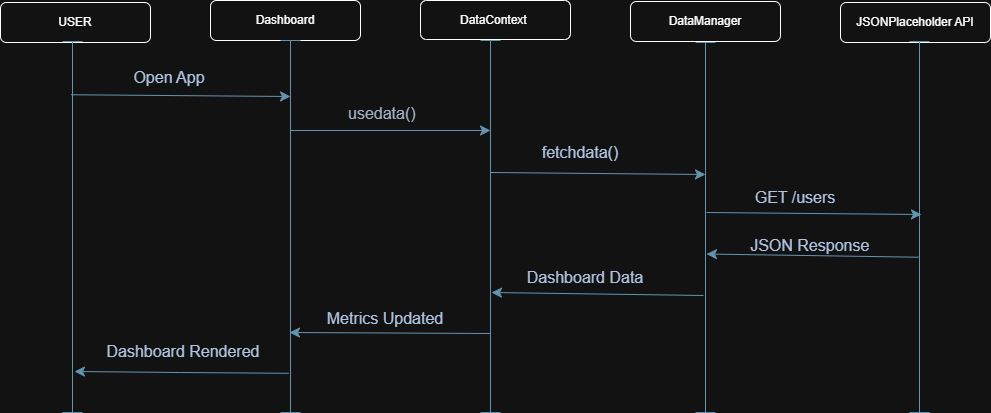

The diagram above was exported from draw.io. Its source (the exported page's mxGraphModel, read from the mxfile embedded in the PNG):
<mxGraphModel dx="1661" dy="614" grid="1" gridSize="10" guides="1" tooltips="1" connect="1" arrows="1" fold="1" page="0" pageScale="1" pageWidth="850" pageHeight="1100" background="light-dark(#ffffff, #121212)" math="0" shadow="0">
  <root>
    <mxCell id="0" />
    <mxCell id="1" parent="0" />
    <mxCell id="ZPNTuQT_38PNp1um4ixB-26" edge="1" parent="1" source="P4DJn8YJMmRvP4EKB1WC-2" style="edgeStyle=none;curved=1;rounded=0;orthogonalLoop=1;jettySize=auto;html=1;strokeColor=#457B9D;fontSize=12;fontColor=#1D3557;startSize=8;endSize=8;fillColor=#A8DADC;" target="ZPNTuQT_38PNp1um4ixB-7" value="">
      <mxGeometry relative="1" as="geometry" />
    </mxCell>
    <mxCell id="P4DJn8YJMmRvP4EKB1WC-2" parent="1" style="rounded=1;whiteSpace=wrap;html=1;direction=west;" value="Dashboard" vertex="1">
      <mxGeometry height="40" width="150" y="108" as="geometry" />
    </mxCell>
    <mxCell id="P4DJn8YJMmRvP4EKB1WC-4" parent="1" style="rounded=1;whiteSpace=wrap;html=1;direction=west;" value="DataContext&amp;nbsp;" vertex="1">
      <mxGeometry height="39" width="150" x="210" y="108" as="geometry" />
    </mxCell>
    <mxCell id="P4DJn8YJMmRvP4EKB1WC-7" parent="1" style="rounded=1;whiteSpace=wrap;html=1;direction=west;" value="DataManager" vertex="1">
      <mxGeometry height="40" width="150" x="420" y="109" as="geometry" />
    </mxCell>
    <mxCell id="P4DJn8YJMmRvP4EKB1WC-8" parent="1" style="rounded=1;whiteSpace=wrap;html=1;direction=west;" value="USER" vertex="1">
      <mxGeometry height="40" width="150" x="-210" y="110" as="geometry" />
    </mxCell>
    <mxCell id="P4DJn8YJMmRvP4EKB1WC-9" parent="1" style="rounded=1;whiteSpace=wrap;html=1;direction=west;" value="JSONPlaceholder API" vertex="1">
      <mxGeometry height="40" width="150" x="630" y="110" as="geometry" />
    </mxCell>
    <mxCell id="ZPNTuQT_38PNp1um4ixB-6" parent="1" style="shape=crossbar;whiteSpace=wrap;html=1;rounded=1;direction=south;strokeColor=#457B9D;fontColor=#1D3557;fillColor=#A8DADC;" value="" vertex="1">
      <mxGeometry height="371" width="20" x="-148" y="149" as="geometry" />
    </mxCell>
    <mxCell id="ZPNTuQT_38PNp1um4ixB-7" parent="1" style="shape=crossbar;whiteSpace=wrap;html=1;rounded=1;direction=south;strokeColor=#457B9D;fontColor=#1D3557;fillColor=#A8DADC;" value="" vertex="1">
      <mxGeometry height="372" width="20" x="70" y="148" as="geometry" />
    </mxCell>
    <mxCell id="ZPNTuQT_38PNp1um4ixB-8" parent="1" style="shape=crossbar;whiteSpace=wrap;html=1;rounded=1;direction=south;strokeColor=#457B9D;fontColor=#1D3557;fillColor=#A8DADC;" value="" vertex="1">
      <mxGeometry height="372" width="20" x="270" y="148" as="geometry" />
    </mxCell>
    <mxCell id="ZPNTuQT_38PNp1um4ixB-9" parent="1" style="shape=crossbar;whiteSpace=wrap;html=1;rounded=1;direction=south;strokeColor=#457B9D;fontColor=#1D3557;fillColor=#A8DADC;" value="" vertex="1">
      <mxGeometry height="370" width="20" x="485" y="150" as="geometry" />
    </mxCell>
    <mxCell id="ZPNTuQT_38PNp1um4ixB-10" parent="1" style="shape=crossbar;whiteSpace=wrap;html=1;rounded=1;direction=south;strokeColor=#457B9D;fontColor=#1D3557;fillColor=#A8DADC;" value="" vertex="1">
      <mxGeometry height="371" width="20" x="699" y="149" as="geometry" />
    </mxCell>
    <mxCell id="ZPNTuQT_38PNp1um4ixB-11" edge="1" parent="1" style="edgeStyle=none;curved=1;rounded=0;orthogonalLoop=1;jettySize=auto;html=1;exitX=0.125;exitY=0.57;exitDx=0;exitDy=0;exitPerimeter=0;strokeColor=#457B9D;fontSize=12;fontColor=#1D3557;startSize=8;endSize=8;fillColor=#A8DADC;">
      <mxGeometry relative="1" as="geometry">
        <mxPoint x="-139.4000000000001" y="202.25" as="sourcePoint" />
        <mxPoint x="80" y="204" as="targetPoint" />
      </mxGeometry>
    </mxCell>
    <mxCell id="ZPNTuQT_38PNp1um4ixB-12" edge="1" parent="1" style="edgeStyle=none;curved=1;rounded=0;orthogonalLoop=1;jettySize=auto;html=1;exitX=0.5;exitY=0.5;exitDx=0;exitDy=0;exitPerimeter=0;entryX=0.5;entryY=0.5;entryDx=0;entryDy=0;entryPerimeter=0;strokeColor=#457B9D;fontSize=12;fontColor=#1D3557;startSize=8;endSize=8;fillColor=#A8DADC;">
      <mxGeometry relative="1" as="geometry">
        <mxPoint x="80" y="238" as="sourcePoint" />
        <mxPoint x="280" y="238" as="targetPoint" />
      </mxGeometry>
    </mxCell>
    <mxCell id="ZPNTuQT_38PNp1um4ixB-13" edge="1" parent="1" style="edgeStyle=none;curved=1;rounded=0;orthogonalLoop=1;jettySize=auto;html=1;exitX=0.75;exitY=0.5;exitDx=0;exitDy=0;exitPerimeter=0;entryX=0.75;entryY=0.5;entryDx=0;entryDy=0;entryPerimeter=0;strokeColor=#457B9D;fontSize=12;fontColor=#1D3557;startSize=8;endSize=8;fillColor=#A8DADC;">
      <mxGeometry relative="1" as="geometry">
        <mxPoint x="280" y="280" as="sourcePoint" />
        <mxPoint x="495" y="282" as="targetPoint" />
      </mxGeometry>
    </mxCell>
    <mxCell id="ZPNTuQT_38PNp1um4ixB-16" edge="1" parent="1" style="edgeStyle=none;curved=1;rounded=0;orthogonalLoop=1;jettySize=auto;html=1;exitX=0.75;exitY=0.5;exitDx=0;exitDy=0;exitPerimeter=0;entryX=0.75;entryY=0.5;entryDx=0;entryDy=0;entryPerimeter=0;strokeColor=#457B9D;fontSize=12;fontColor=#1D3557;startSize=8;endSize=8;fillColor=#A8DADC;">
      <mxGeometry relative="1" as="geometry">
        <mxPoint x="496" y="320" as="sourcePoint" />
        <mxPoint x="711" y="322" as="targetPoint" />
      </mxGeometry>
    </mxCell>
    <mxCell id="ZPNTuQT_38PNp1um4ixB-21" edge="1" parent="1" style="edgeStyle=none;curved=1;rounded=0;orthogonalLoop=1;jettySize=auto;html=1;strokeColor=#457B9D;fontSize=12;fontColor=#1D3557;startSize=8;endSize=8;fillColor=#A8DADC;entryX=0.559;entryY=0.3;entryDx=0;entryDy=0;entryPerimeter=0;exitX=0.564;exitY=0.4;exitDx=0;exitDy=0;exitPerimeter=0;">
      <mxGeometry relative="1" as="geometry">
        <mxPoint x="708" y="364.7199999999998" as="sourcePoint" />
        <mxPoint x="496" y="361.51099999999997" as="targetPoint" />
      </mxGeometry>
    </mxCell>
    <mxCell id="ZPNTuQT_38PNp1um4ixB-22" edge="1" parent="1" style="edgeStyle=none;curved=1;rounded=0;orthogonalLoop=1;jettySize=auto;html=1;strokeColor=#457B9D;fontSize=12;fontColor=#1D3557;startSize=8;endSize=8;fillColor=#A8DADC;entryX=0.559;entryY=0.3;entryDx=0;entryDy=0;entryPerimeter=0;exitX=0.564;exitY=0.4;exitDx=0;exitDy=0;exitPerimeter=0;">
      <mxGeometry relative="1" as="geometry">
        <mxPoint x="493" y="403" as="sourcePoint" />
        <mxPoint x="281" y="400" as="targetPoint" />
      </mxGeometry>
    </mxCell>
    <mxCell id="ZPNTuQT_38PNp1um4ixB-23" edge="1" parent="1" style="edgeStyle=none;curved=1;rounded=0;orthogonalLoop=1;jettySize=auto;html=1;strokeColor=#457B9D;fontSize=12;fontColor=#1D3557;startSize=8;endSize=8;fillColor=#A8DADC;entryX=0.559;entryY=0.3;entryDx=0;entryDy=0;entryPerimeter=0;">
      <mxGeometry relative="1" as="geometry">
        <mxPoint x="280" y="441" as="sourcePoint" />
        <mxPoint x="79" y="440" as="targetPoint" />
      </mxGeometry>
    </mxCell>
    <mxCell id="ZPNTuQT_38PNp1um4ixB-24" edge="1" parent="1" style="edgeStyle=none;curved=1;rounded=0;orthogonalLoop=1;jettySize=auto;html=1;strokeColor=#457B9D;fontSize=12;fontColor=#1D3557;startSize=8;endSize=8;fillColor=#A8DADC;entryX=0.559;entryY=0.3;entryDx=0;entryDy=0;entryPerimeter=0;exitX=0.893;exitY=0.59;exitDx=0;exitDy=0;exitPerimeter=0;">
      <mxGeometry relative="1" as="geometry">
        <Array as="points">
          <mxPoint x="-30" y="480" />
        </Array>
        <mxPoint x="78.20000000000005" y="480.7829999999999" as="sourcePoint" />
        <mxPoint x="-136" y="479" as="targetPoint" />
      </mxGeometry>
    </mxCell>
    <mxCell id="ZPNTuQT_38PNp1um4ixB-25" parent="1" style="text;html=1;whiteSpace=wrap;strokeColor=none;fillColor=none;align=center;verticalAlign=middle;rounded=0;fontSize=16;fontColor=#1D3557;" value="Open App " vertex="1">
      <mxGeometry height="30" width="120" x="-101" y="170" as="geometry" />
    </mxCell>
    <mxCell id="ZPNTuQT_38PNp1um4ixB-28" parent="1" style="text;whiteSpace=wrap;html=1;fontColor=#1D3557;" value="&lt;div style=&quot;text-align: center;&quot;&gt;&lt;font color=&quot;#374862&quot;&gt;&lt;span style=&quot;font-size: 16px;&quot;&gt;usedata()&lt;/span&gt;&lt;/font&gt;&lt;/div&gt;" vertex="1">
      <mxGeometry height="40" width="100" x="136" y="205" as="geometry" />
    </mxCell>
    <mxCell id="ZPNTuQT_38PNp1um4ixB-29" parent="1" style="text;html=1;whiteSpace=wrap;strokeColor=none;fillColor=none;align=center;verticalAlign=middle;rounded=0;fontSize=16;fontColor=#1D3557;" value="fetchdata()" vertex="1">
      <mxGeometry height="30" width="60" x="340" y="245" as="geometry" />
    </mxCell>
    <mxCell id="ZPNTuQT_38PNp1um4ixB-30" parent="1" style="text;html=1;whiteSpace=wrap;strokeColor=none;fillColor=none;align=center;verticalAlign=middle;rounded=0;fontSize=16;fontColor=#1D3557;" value="GET /users" vertex="1">
      <mxGeometry height="30" width="90" x="540" y="290" as="geometry" />
    </mxCell>
    <mxCell id="ZPNTuQT_38PNp1um4ixB-31" parent="1" style="text;html=1;whiteSpace=wrap;strokeColor=none;fillColor=none;align=center;verticalAlign=middle;rounded=0;fontSize=16;fontColor=#1D3557;" value="JSON Response&amp;nbsp;" vertex="1">
      <mxGeometry height="10" width="130" x="537" y="348" as="geometry" />
    </mxCell>
    <mxCell id="ZPNTuQT_38PNp1um4ixB-32" parent="1" style="text;html=1;whiteSpace=wrap;strokeColor=none;fillColor=none;align=center;verticalAlign=middle;rounded=0;fontSize=16;fontColor=#1D3557;" value="Dashboard Data" vertex="1">
      <mxGeometry height="30" width="170" x="290" y="370" as="geometry" />
    </mxCell>
    <mxCell id="ZPNTuQT_38PNp1um4ixB-33" parent="1" style="text;html=1;whiteSpace=wrap;strokeColor=none;fillColor=none;align=center;verticalAlign=middle;rounded=0;fontSize=16;fontColor=#1D3557;" value="Metrics Updated" vertex="1">
      <mxGeometry height="30" width="130" x="110" y="411" as="geometry" />
    </mxCell>
    <mxCell id="ZPNTuQT_38PNp1um4ixB-36" parent="1" style="text;html=1;whiteSpace=wrap;strokeColor=none;fillColor=none;align=center;verticalAlign=middle;rounded=0;fontSize=16;fontColor=#1D3557;" value="Dashboard Rendered" vertex="1">
      <mxGeometry height="30" width="160" x="-107" y="444" as="geometry" />
    </mxCell>
  </root>
</mxGraphModel>